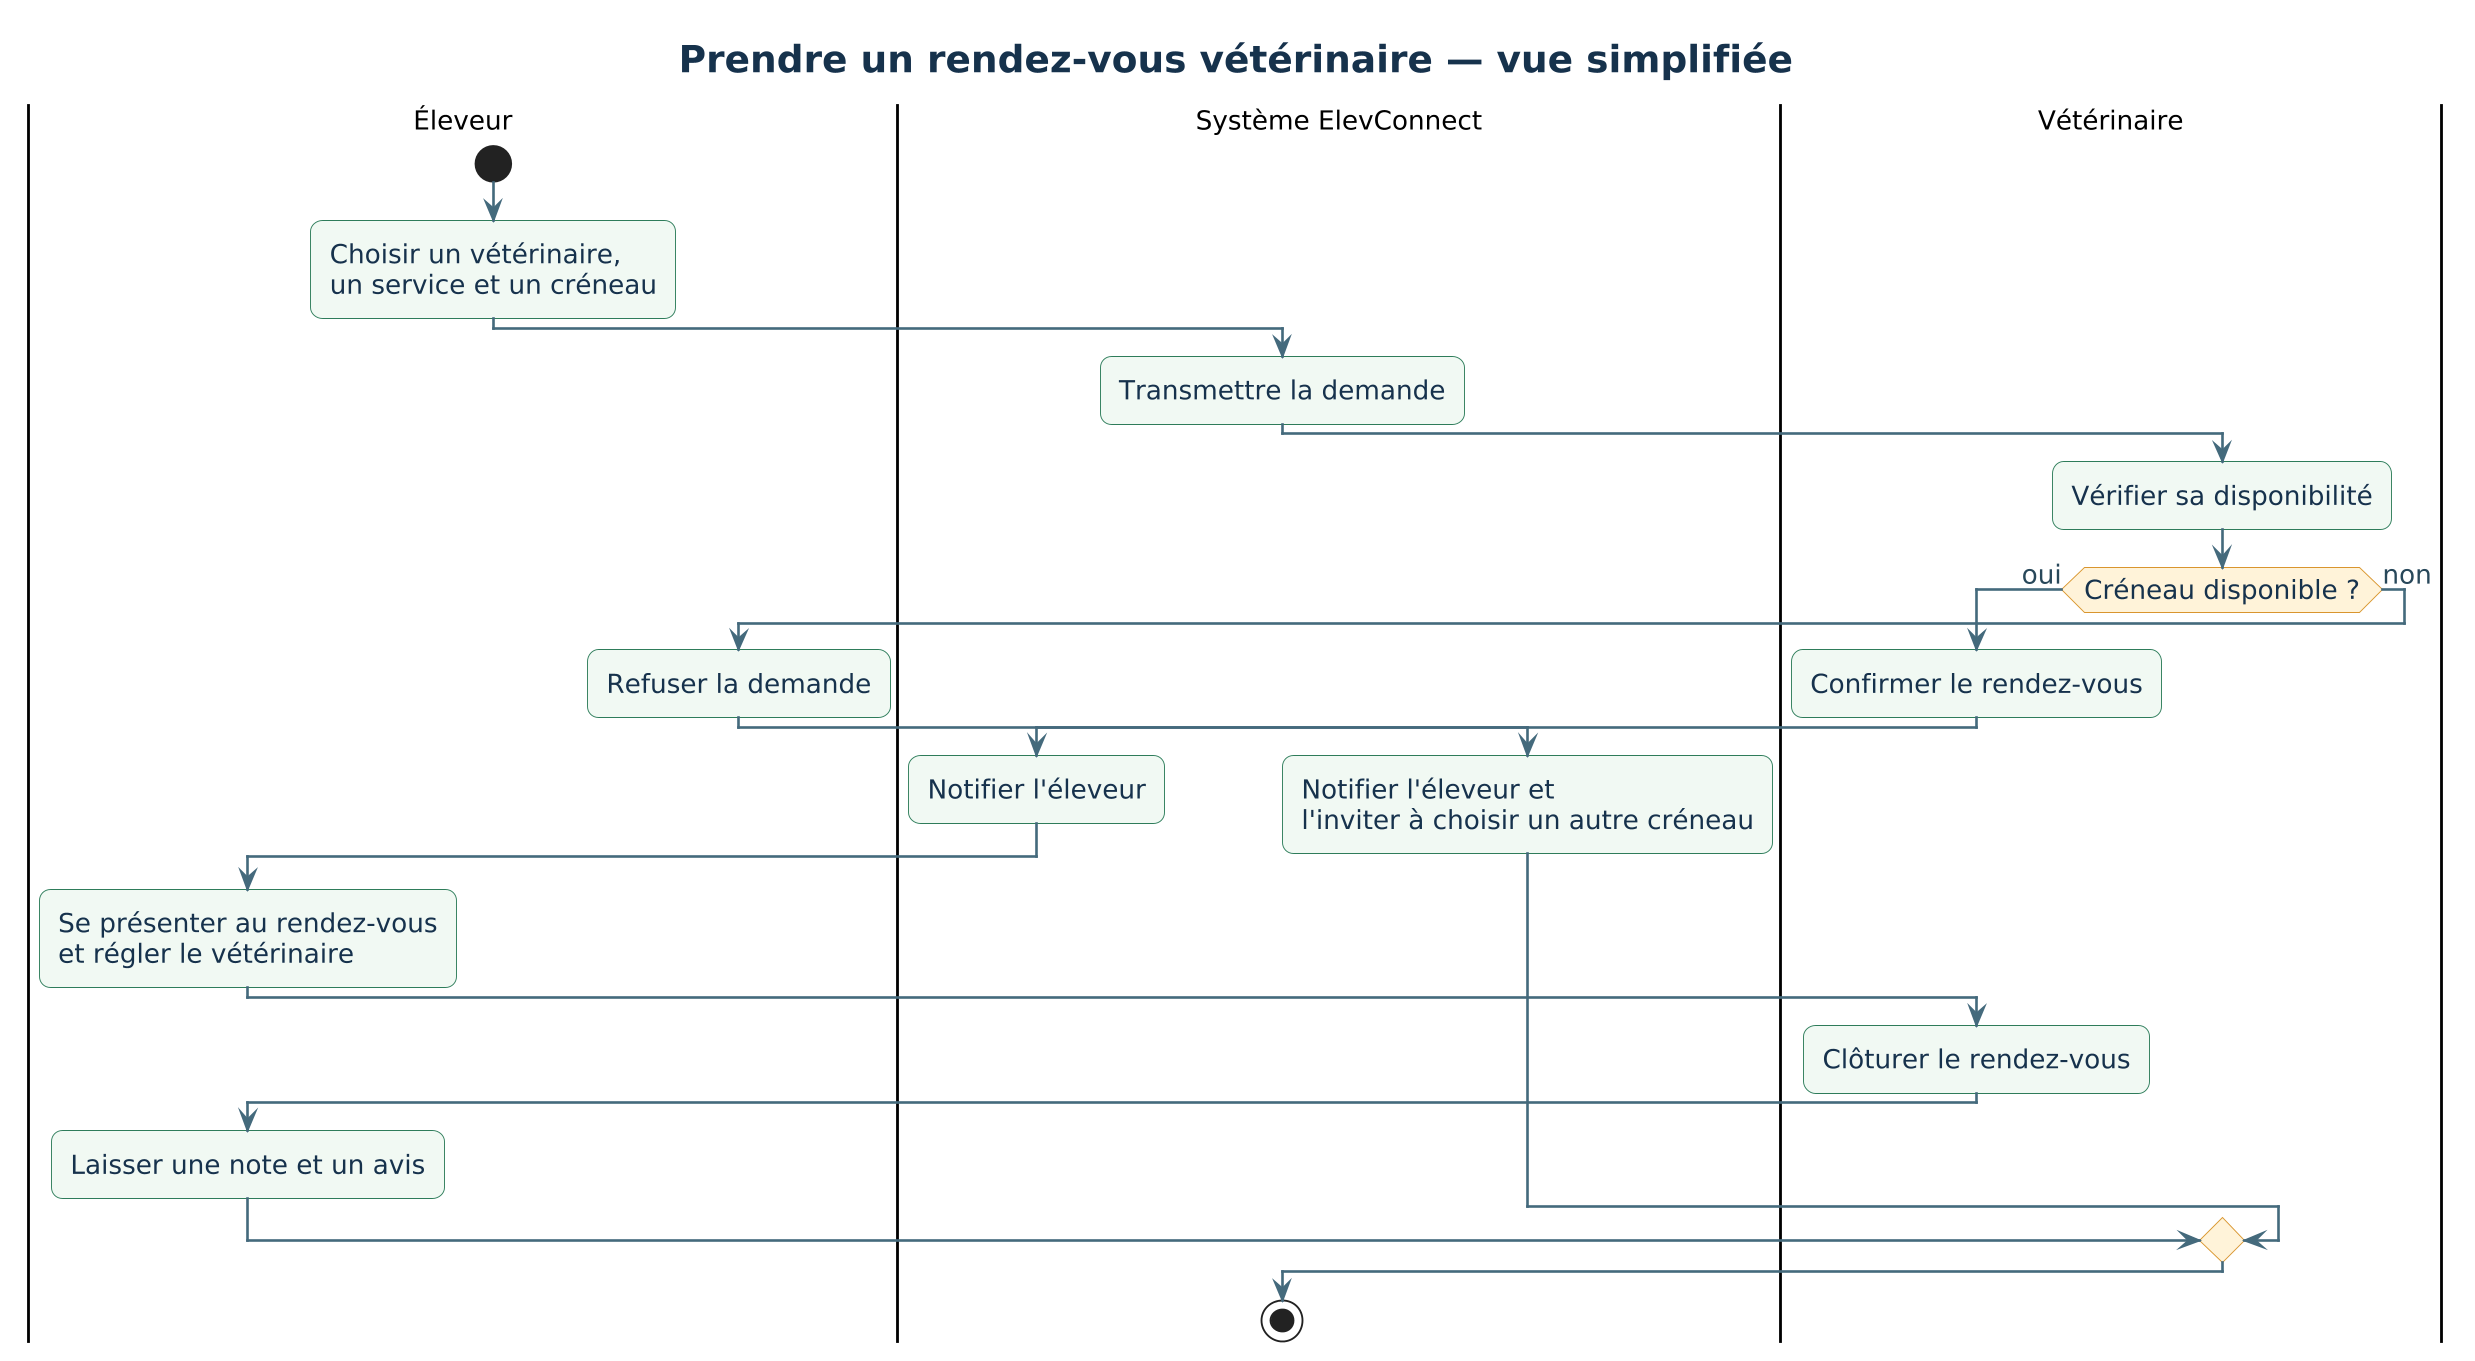

The diagram above was rendered by PlantUML. Its source (embedded in the PNG):
@startuml act_prendre_rdv
' Style commun — diagrammes ElevConnect
' SVG : format vectoriel net à toute taille. PNG : export haute définition.
skinparam backgroundColor #FFFFFF
skinparam dpi 180
skinparam shadowing false
skinparam roundcorner 12
skinparam linetype ortho
skinparam defaultFontName SansSerif
skinparam defaultFontSize 14
skinparam TitleFontName SansSerif
skinparam TitleFontSize 20
skinparam TitleFontColor #17324D
skinparam ArrowColor #456A7D
skinparam ArrowFontColor #29485B
skinparam ArrowThickness 1.4
skinparam NoteBackgroundColor #FFF8E8
skinparam NoteBorderColor #E5AE45
skinparam NoteFontColor #5B481E
skinparam PackageBorderColor #9AB7A7
skinparam PackageBackgroundColor #F4FAF6
skinparam PackageFontColor #1F5B43
skinparam PackageFontStyle bold
skinparam ActivityBackgroundColor #F0F8F3
skinparam ActivityBorderColor #2F7D5B
skinparam ActivityFontColor #17324D
skinparam ActivityDiamondBackgroundColor #FFF3D8
skinparam ActivityDiamondBorderColor #D8952F
skinparam ActivityBarColor #2F7D5B
skinparam ClassBackgroundColor #FFFFFF
skinparam ClassBorderColor #2F7D5B
skinparam ClassHeaderBackgroundColor #E4F3EA
skinparam ClassFontColor #17324D
skinparam EntityBackgroundColor #FFFFFF
skinparam EntityBorderColor #2F7D5B
skinparam EntityFontColor #17324D
skinparam StateBackgroundColor #EDF7F1
skinparam StateBorderColor #2F7D5B
skinparam StateFontColor #17324D
skinparam UsecaseBackgroundColor #EAF4F8
skinparam UsecaseBorderColor #3E7490
skinparam UsecaseFontColor #17324D
skinparam SequenceLifeLineBorderColor #9CB4C1
skinparam SequenceLifeLineBackgroundColor #FFFFFF
skinparam SequenceParticipantBackgroundColor #EAF4F8
skinparam SequenceParticipantBorderColor #3E7490
skinparam SequenceActorBackgroundColor #FFFFFF
skinparam SequenceActorBorderColor #2F7D5B
skinparam SequenceGroupBackgroundColor #F7FBFD
skinparam SequenceGroupBorderColor #9CB4C1

title Prendre un rendez-vous vétérinaire — vue simplifiée

|Éleveur|
start
:Choisir un vétérinaire,
un service et un créneau;
|Système ElevConnect|
:Transmettre la demande;
|Vétérinaire|
:Vérifier sa disponibilité;
if (Créneau disponible ?) then (oui)
  :Confirmer le rendez-vous;
  |Système ElevConnect|
  :Notifier l'éleveur;
  |Éleveur|
  :Se présenter au rendez-vous
et régler le vétérinaire;
  |Vétérinaire|
  :Clôturer le rendez-vous;
  |Éleveur|
  :Laisser une note et un avis;
else (non)
  :Refuser la demande;
  |Système ElevConnect|
  :Notifier l'éleveur et
l'inviter à choisir un autre créneau;
endif
stop
@enduml